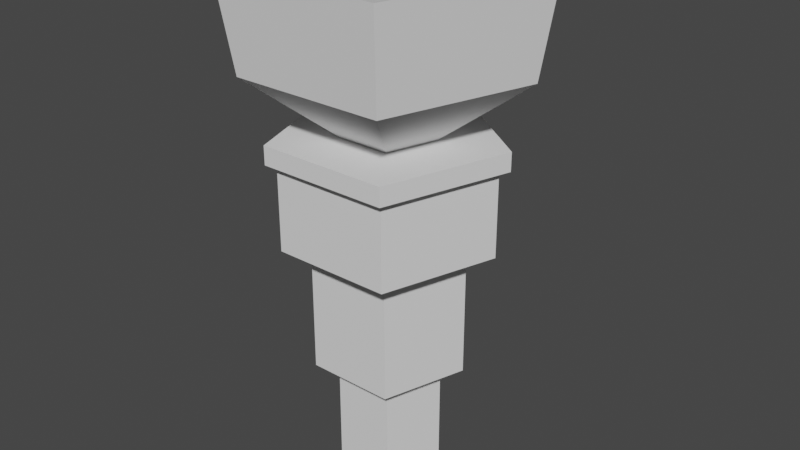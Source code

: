 # Source: newgun.blend  (saved by Blender 3.4.6; exported with 4.5.12 LTS)
import bpy
from mathutils import Matrix  # noqa: F401  (used for matrix-valued properties, if any)

bpy.ops.wm.read_factory_settings(use_empty=True)
scene = bpy.context.scene
scene.name = 'Scene'

# ---- collections
col_collection = bpy.data.collections.new('Collection'); scene.collection.children.link(col_collection)

# ---- world
world_world = bpy.data.worlds.new('World'); scene.world = world_world
world_world.use_nodes = True; world_world.node_tree.nodes.clear()
_N = world_world.node_tree.nodes; _L = world_world.node_tree.links
n0 = _N.new('ShaderNodeOutputWorld'); n0.name = 'World Output'; n0.location = (300, 300)
n1 = _N.new('ShaderNodeBackground'); n1.name = 'Background'; n1.location = (10, 300)
n1.inputs[0].default_value = (0.05088, 0.05088, 0.05088, 1.0)
_L.new(n1.outputs[0], n0.inputs[0])
n0.is_active_output = True
world_world.color = (0.05088, 0.05088, 0.05088)
world_world.use_sun_shadow = False
world_world.sun_shadow_jitter_overblur = 0.0

# ---- meshes
me_sphere = bpy.data.meshes.new('Sphere')
me_sphere.from_pydata([(1.851e-08, 0.5878, -0.4378), (0.559, 0.1816, -0.4378), (0.3455, -0.4755, -0.4378), (-0.3455, -0.4755, -0.4378), (-0.559, 0.1816, -0.4378), (1.805e-08, 0.4295, -0.4441), (0.4084, 0.1327, -0.4441), (0.2524, -0.3474, -0.4441), (-0.2524, -0.3474, -0.4441), (-0.4084, 0.1327, -0.4441), (1.805e-08, 0.4295, -1.179), (0.4084, 0.1327, -1.179), (0.2524, -0.3474, -1.179), (-0.2524, -0.3474, -1.179), (-0.4084, 0.1327, -1.179), (2.587e-08, 0.5878, 0.06144), (0.3455, -0.4755, 0.06144), (-0.3455, -0.4755, 0.06144), (-0.559, 0.1816, 0.06144), (0.559, 0.1816, 0.06144), (3.449e-08, 0.6477, 0.17), (0.616, 0.2001, 0.17), (0.3807, -0.524, 0.17), (-0.3807, -0.524, 0.17), (-0.616, 0.2001, 0.17), (3.289e-08, 0.6477, 0.06144), (0.3807, -0.524, 0.06144), (-0.3807, -0.524, 0.06144), (-0.616, 0.2001, 0.06144), (0.616, 0.2001, 0.06144), (2.482e-08, 0.2971, -1.279), (0.2825, 0.0918, -1.279), (0.1746, -0.2403, -1.279), (-0.1746, -0.2403, -1.279), (-0.2825, 0.0918, -1.279), (-1.135e-07, 0.2971, -1.863), (0.2825, 0.0918, -1.863), (0.1746, -0.2403, -1.863), (-0.1746, -0.2403, -1.863), (-0.2825, 0.0918, -1.863)], [], [(19, 16, 2, 1), (17, 18, 4, 3), (16, 17, 3, 2), (15, 19, 1, 0), (18, 15, 0, 4), (4, 0, 5, 9), (9, 5, 10, 14), (2, 3, 8, 7), (0, 1, 6, 5), (3, 4, 9, 8), (1, 2, 7, 6), (13, 14, 34, 33), (7, 8, 13, 12), (5, 6, 11, 10), (8, 9, 14, 13), (6, 7, 12, 11), (17, 16, 26, 27), (19, 15, 25, 29), (16, 19, 29, 26), (24, 20, 25, 28), (20, 21, 29, 25), (22, 23, 27, 26), (23, 24, 28, 27), (21, 22, 26, 29), (21, 20, 24, 23, 22), (18, 17, 27, 28), (15, 18, 28, 25), (33, 34, 39, 38), (11, 12, 32, 31), (14, 10, 30, 34), (12, 13, 33, 32), (10, 11, 31, 30), (36, 37, 38, 39, 35), (31, 32, 37, 36), (34, 30, 35, 39), (32, 33, 38, 37), (30, 31, 36, 35)])
_uv = me_sphere.uv_layers.new(name='UVMap')
_uv.uv.foreach_set('vector', [0.4, 0.2, 0.2, 0.2, 0.2, 0.2, 0.4, 0.2, 1.0, 0.2, 0.8, 0.2, 0.8, 0.2, 1.0, 0.2, 0.2, 0.2, 0.8214, 0.2, 0.0, 0.2, 0.2, 0.2, 0.6, 0.2, 0.4, 0.2, 0.4, 0.2, 0.6, 0.2, 0.8, 0.2, 0.6, 0.2, 0.6, 0.2, 0.8, 0.2, 0.8, 0.2, 0.6, 0.2, 0.6, 0.2, 0.8, 0.2, 0.8, 0.2, 0.6, 0.2, 0.6, 0.2, 0.8, 0.2, 0.2, 0.2, 0.0, 0.2, 0.0, 0.2, 0.2, 0.2, 0.6, 0.2, 0.4, 0.2, 0.4, 0.2, 0.6, 0.2, 1.0, 0.2, 0.8, 0.2, 0.8, 0.2, 1.0, 0.2, 0.4, 0.2, 0.2, 0.2, 0.2, 0.2, 0.4, 0.2, 1.0, 0.2, 0.8, 0.2, 0.8, 0.2, 1.0, 0.2, 0.2, 0.2, 0.0, 0.2, 0.0, 0.2, 0.2, 0.2, 0.6, 0.2, 0.4, 0.2, 0.4, 0.2, 0.6, 0.2, 1.0, 0.2, 0.8, 0.2, 0.8, 0.2, 1.0, 0.2, 0.4, 0.2, 0.2, 0.2, 0.2, 0.2, 0.4, 0.2, 0.8214, 0.2, 0.2, 0.2, 0.2, 0.2, 0.8214, 0.2, 0.4, 0.2, 0.6, 0.2, 0.6, 0.2, 0.4, 0.2, 0.2, 0.2, 0.4, 0.2, 0.4, 0.2, 0.2, 0.2, 0.8, 0.2, 0.6, 0.2, 0.6, 0.2, 0.8, 0.2, 0.6, 0.2, 0.4, 0.2, 0.4, 0.2, 0.6, 0.2, 0.2, 0.2, 1.0, 0.2, 0.8214, 0.2, 0.2, 0.2, 1.0, 0.2, 0.8, 0.2, 0.8, 0.2, 1.0, 0.2, 0.4, 0.2, 0.2, 0.2, 0.2, 0.2, 0.4, 0.2, 0.4, 0.2, 0.6, 0.2, 0.8, 0.2, 1.0, 0.2, 0.2, 0.2, 0.8, 0.2, 1.0, 0.2, 1.0, 0.2, 0.8, 0.2, 0.6, 0.2, 0.8, 0.2, 0.8, 0.2, 0.6, 0.2, 1.0, 0.2, 0.8, 0.2, 0.8, 0.2, 1.0, 0.2, 0.4, 0.2, 0.2, 0.2, 0.2, 0.2, 0.4, 0.2, 0.8, 0.2, 0.6, 0.2, 0.6, 0.2, 0.8, 0.2, 0.2, 0.2, 0.0, 0.2, 0.0, 0.2, 0.2, 0.2, 0.6, 0.2, 0.4, 0.2, 0.4, 0.2, 0.6, 0.2, 0.4, 0.2, 0.2, 0.2, 0.0, 0.2, 0.8, 0.2, 0.6, 0.2, 0.4, 0.2, 0.2, 0.2, 0.2, 0.2, 0.4, 0.2, 0.8, 0.2, 0.6, 0.2, 0.6, 0.2, 0.8, 0.2, 0.2, 0.2, 0.0, 0.2, 0.0, 0.2, 0.2, 0.2, 0.6, 0.2, 0.4, 0.2, 0.4, 0.2, 0.6, 0.2])
me_sphere.update()
me_sphere_002 = bpy.data.meshes.new('Sphere.002')
me_sphere_002.from_pydata([(1.135e-08, 9.855e-09, 0.8765), (2.191e-08, 0.8428, 1.086), (1.975e-08, 0.7566, 0.5383), (2.376e-08, 0.2546, 0.17), (0.8015, 0.2604, 1.086), (0.7196, 0.2338, 0.5383), (0.2422, 0.07869, 0.17), (0.4954, -0.6818, 1.086), (0.4447, -0.6121, 0.5383), (0.1497, -0.206, 0.17), (-0.4954, -0.6818, 1.086), (-0.4447, -0.6121, 0.5383), (-0.1497, -0.206, 0.17), (-0.8015, 0.2604, 1.086), (-0.7196, 0.2338, 0.5383), (-0.2422, 0.07869, 0.17)], [], [(3, 2, 5, 6), (1, 0, 4), (2, 1, 4, 5), (6, 5, 8, 9), (4, 0, 7), (5, 4, 7, 8), (9, 8, 11, 12), (7, 0, 10), (8, 7, 10, 11), (12, 11, 14, 15), (10, 0, 13), (11, 10, 13, 14), (15, 14, 2, 3), (13, 0, 1), (14, 13, 1, 2), (6, 9, 12, 15, 3)])
_uv = me_sphere_002.uv_layers.new(name='UVMap')
_uv.uv.foreach_set('vector', [0.6, 0.2, 0.6, 0.4, 0.4, 0.4, 0.4, 0.2, 0.6, 0.6, 0.4, 0.8, 0.4, 0.6, 0.6, 0.4, 0.6, 0.6, 0.4, 0.6, 0.4, 0.4, 0.4, 0.2, 0.4, 0.4, 0.2, 0.4, 0.2, 0.2, 0.4, 0.6, 0.2, 0.8, 0.2, 0.6, 0.4, 0.4, 0.4, 0.6, 0.2, 0.6, 0.2, 0.4, 0.2, 0.2, 0.2, 0.4, 2.98e-08, 0.4, 0.0, 0.2, 0.2, 0.6, 0.0, 0.8, 2.98e-08, 0.6, 0.2, 0.4, 0.2, 0.6, 2.98e-08, 0.6, 2.98e-08, 0.4, 1.0, 0.2, 1.0, 0.4, 0.8, 0.4, 0.8, 0.2, 1.0, 0.6, 0.8, 0.8, 0.8, 0.6, 1.0, 0.4, 1.0, 0.6, 0.8, 0.6, 0.8, 0.4, 0.8, 0.2, 0.8, 0.4, 0.6, 0.4, 0.6, 0.2, 0.8, 0.6, 0.6, 0.8, 0.6, 0.6, 0.8, 0.4, 0.8, 0.6, 0.6, 0.6, 0.6, 0.4, 0.4, 0.2, 0.2, 0.2, 0.0, 0.2, 0.8, 0.2, 0.6, 0.2])
me_sphere_002.update()

# ---- objects
ob_gun = bpy.data.objects.new('gun', me_sphere)
ob_gun_001 = bpy.data.objects.new('gun.001', me_sphere_002)

# ---- transforms, parenting, visibility, modifiers, constraints
ob_gun.location = (-2.746e-08, 1.461e-09, -0.0005503)
ob_gun_001.location = (-2.746e-08, 1.461e-09, -0.0005503)

# ---- collection membership
col_collection.objects.link(ob_gun)
col_collection.objects.link(ob_gun_001)

# ---- scene / render settings (as saved in the file)
scene.frame_start = 1; scene.frame_end = 250; scene.frame_set(1)
scene.render.engine = 'BLENDER_EEVEE_NEXT'
scene.cycles.sampling_pattern = 'TABULATED_SOBOL'
scene.cycles.use_light_tree = False
scene.view_settings.view_transform = 'Filmic'
bpy.context.view_layer.update()

# ---- added for rendering (the .blend has no active camera and no usable light): camera, sun
cam_auto = bpy.data.cameras.new('AutoCamera')
cam_auto.lens = 50.0
cam_auto.sensor_width = 36.0
cam_auto.clip_end = 1000.0
ob_auto_camera = bpy.data.objects.new('AutoCamera', cam_auto)
scene.collection.objects.link(ob_auto_camera)
ob_auto_camera.location = (3.41088, -4.01257, 2.33964)
ob_auto_camera.rotation_euler = (1.09748, -7.21219e-08, 0.694738)
scene.camera = ob_auto_camera
light_auto_sun = bpy.data.lights.new('AutoSun', 'SUN')
light_auto_sun.energy = 3.0
light_auto_sun.angle = 0.0523599
ob_auto_sun = bpy.data.objects.new('AutoSun', light_auto_sun)
scene.collection.objects.link(ob_auto_sun)
ob_auto_sun.rotation_euler = (0.872665, 0.174533, 0.523599)
bpy.context.view_layer.update()

